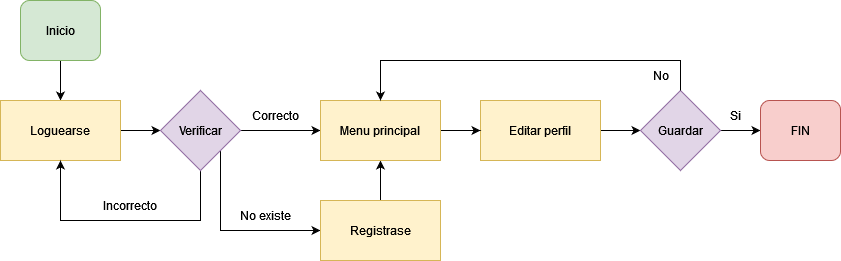

The diagram above was exported from draw.io. Its source (the exported page's mxGraphModel, read from the mxfile embedded in the PNG):
<mxGraphModel dx="2373" dy="1255" grid="1" gridSize="10" guides="1" tooltips="1" connect="1" arrows="1" fold="1" page="1" pageScale="1" pageWidth="827" pageHeight="1169" math="0" shadow="0">
  <root>
    <mxCell id="0" />
    <mxCell id="1" parent="0" />
    <mxCell id="fFO8iIq8W7AHj_GF3HqK-7" style="edgeStyle=orthogonalEdgeStyle;rounded=0;orthogonalLoop=1;jettySize=auto;html=1;" parent="1" source="fFO8iIq8W7AHj_GF3HqK-1" target="fFO8iIq8W7AHj_GF3HqK-2" edge="1">
      <mxGeometry relative="1" as="geometry" />
    </mxCell>
    <mxCell id="fFO8iIq8W7AHj_GF3HqK-1" value="Inicio" style="rounded=1;whiteSpace=wrap;html=1;fillColor=#d5e8d4;strokeColor=#82b366;" parent="1" vertex="1">
      <mxGeometry x="260" y="340" width="80" height="60" as="geometry" />
    </mxCell>
    <mxCell id="fFO8iIq8W7AHj_GF3HqK-6" style="edgeStyle=orthogonalEdgeStyle;rounded=0;orthogonalLoop=1;jettySize=auto;html=1;" parent="1" source="fFO8iIq8W7AHj_GF3HqK-2" target="fFO8iIq8W7AHj_GF3HqK-3" edge="1">
      <mxGeometry relative="1" as="geometry" />
    </mxCell>
    <mxCell id="fFO8iIq8W7AHj_GF3HqK-2" value="Loguearse" style="rounded=0;whiteSpace=wrap;html=1;fillColor=#fff2cc;strokeColor=#d6b656;" parent="1" vertex="1">
      <mxGeometry x="240" y="440" width="120" height="60" as="geometry" />
    </mxCell>
    <mxCell id="fFO8iIq8W7AHj_GF3HqK-4" style="edgeStyle=orthogonalEdgeStyle;rounded=0;orthogonalLoop=1;jettySize=auto;html=1;exitX=0.5;exitY=1;exitDx=0;exitDy=0;" parent="1" source="fFO8iIq8W7AHj_GF3HqK-3" target="fFO8iIq8W7AHj_GF3HqK-2" edge="1">
      <mxGeometry relative="1" as="geometry">
        <Array as="points">
          <mxPoint x="440" y="560" />
          <mxPoint x="300" y="560" />
        </Array>
      </mxGeometry>
    </mxCell>
    <mxCell id="fFO8iIq8W7AHj_GF3HqK-9" value="" style="edgeStyle=orthogonalEdgeStyle;rounded=0;orthogonalLoop=1;jettySize=auto;html=1;exitX=1;exitY=1;exitDx=0;exitDy=0;" parent="1" source="fFO8iIq8W7AHj_GF3HqK-3" target="fFO8iIq8W7AHj_GF3HqK-8" edge="1">
      <mxGeometry relative="1" as="geometry">
        <Array as="points">
          <mxPoint x="460" y="570" />
        </Array>
      </mxGeometry>
    </mxCell>
    <mxCell id="fFO8iIq8W7AHj_GF3HqK-24" style="edgeStyle=orthogonalEdgeStyle;rounded=0;orthogonalLoop=1;jettySize=auto;html=1;" parent="1" source="fFO8iIq8W7AHj_GF3HqK-3" target="fFO8iIq8W7AHj_GF3HqK-22" edge="1">
      <mxGeometry relative="1" as="geometry" />
    </mxCell>
    <mxCell id="fFO8iIq8W7AHj_GF3HqK-3" value="Verificar" style="rhombus;whiteSpace=wrap;html=1;fillColor=#e1d5e7;strokeColor=#9673a6;" parent="1" vertex="1">
      <mxGeometry x="400" y="430" width="80" height="80" as="geometry" />
    </mxCell>
    <mxCell id="fFO8iIq8W7AHj_GF3HqK-5" value="Incorrecto" style="text;html=1;align=center;verticalAlign=middle;resizable=0;points=[];autosize=1;strokeColor=none;fillColor=none;" parent="1" vertex="1">
      <mxGeometry x="329" y="530" width="80" height="30" as="geometry" />
    </mxCell>
    <mxCell id="fFO8iIq8W7AHj_GF3HqK-25" style="edgeStyle=orthogonalEdgeStyle;rounded=0;orthogonalLoop=1;jettySize=auto;html=1;" parent="1" source="fFO8iIq8W7AHj_GF3HqK-8" target="fFO8iIq8W7AHj_GF3HqK-22" edge="1">
      <mxGeometry relative="1" as="geometry" />
    </mxCell>
    <mxCell id="fFO8iIq8W7AHj_GF3HqK-8" value="Registrase" style="whiteSpace=wrap;html=1;fillColor=#fff2cc;strokeColor=#d6b656;" parent="1" vertex="1">
      <mxGeometry x="560" y="540" width="120" height="60" as="geometry" />
    </mxCell>
    <mxCell id="fFO8iIq8W7AHj_GF3HqK-10" value="No existe" style="text;html=1;align=center;verticalAlign=middle;resizable=0;points=[];autosize=1;strokeColor=none;fillColor=none;" parent="1" vertex="1">
      <mxGeometry x="470" y="540" width="70" height="30" as="geometry" />
    </mxCell>
    <mxCell id="fFO8iIq8W7AHj_GF3HqK-15" value="" style="edgeStyle=orthogonalEdgeStyle;rounded=0;orthogonalLoop=1;jettySize=auto;html=1;" parent="1" source="fFO8iIq8W7AHj_GF3HqK-11" target="fFO8iIq8W7AHj_GF3HqK-14" edge="1">
      <mxGeometry relative="1" as="geometry" />
    </mxCell>
    <mxCell id="fFO8iIq8W7AHj_GF3HqK-11" value="&lt;div&gt;Editar perfil&lt;br&gt;&lt;/div&gt;" style="whiteSpace=wrap;html=1;fillColor=#fff2cc;strokeColor=#d6b656;" parent="1" vertex="1">
      <mxGeometry x="720" y="440" width="120" height="60" as="geometry" />
    </mxCell>
    <mxCell id="fFO8iIq8W7AHj_GF3HqK-13" value="Correcto" style="text;html=1;align=center;verticalAlign=middle;resizable=0;points=[];autosize=1;strokeColor=none;fillColor=none;" parent="1" vertex="1">
      <mxGeometry x="480" y="440" width="70" height="30" as="geometry" />
    </mxCell>
    <mxCell id="fFO8iIq8W7AHj_GF3HqK-18" value="" style="edgeStyle=orthogonalEdgeStyle;rounded=0;orthogonalLoop=1;jettySize=auto;html=1;" parent="1" source="fFO8iIq8W7AHj_GF3HqK-14" target="fFO8iIq8W7AHj_GF3HqK-17" edge="1">
      <mxGeometry relative="1" as="geometry" />
    </mxCell>
    <mxCell id="fFO8iIq8W7AHj_GF3HqK-14" value="Guardar" style="rhombus;whiteSpace=wrap;html=1;fillColor=#e1d5e7;strokeColor=#9673a6;" parent="1" vertex="1">
      <mxGeometry x="880" y="430" width="80" height="80" as="geometry" />
    </mxCell>
    <mxCell id="fFO8iIq8W7AHj_GF3HqK-17" value="FIN" style="rounded=1;whiteSpace=wrap;html=1;fillColor=#f8cecc;strokeColor=#b85450;" parent="1" vertex="1">
      <mxGeometry x="1000" y="440" width="80" height="60" as="geometry" />
    </mxCell>
    <mxCell id="fFO8iIq8W7AHj_GF3HqK-19" value="No" style="text;html=1;align=center;verticalAlign=middle;resizable=0;points=[];autosize=1;strokeColor=none;fillColor=none;" parent="1" vertex="1">
      <mxGeometry x="880" y="400" width="40" height="30" as="geometry" />
    </mxCell>
    <mxCell id="fFO8iIq8W7AHj_GF3HqK-20" value="Si" style="text;html=1;align=center;verticalAlign=middle;resizable=0;points=[];autosize=1;strokeColor=none;fillColor=none;" parent="1" vertex="1">
      <mxGeometry x="960" y="440" width="30" height="30" as="geometry" />
    </mxCell>
    <mxCell id="fFO8iIq8W7AHj_GF3HqK-26" style="edgeStyle=orthogonalEdgeStyle;rounded=0;orthogonalLoop=1;jettySize=auto;html=1;entryX=0;entryY=0.5;entryDx=0;entryDy=0;" parent="1" source="fFO8iIq8W7AHj_GF3HqK-22" target="fFO8iIq8W7AHj_GF3HqK-11" edge="1">
      <mxGeometry relative="1" as="geometry" />
    </mxCell>
    <mxCell id="fFO8iIq8W7AHj_GF3HqK-22" value="Menu principal" style="whiteSpace=wrap;html=1;fillColor=#fff2cc;strokeColor=#d6b656;" parent="1" vertex="1">
      <mxGeometry x="560" y="440" width="120" height="60" as="geometry" />
    </mxCell>
    <mxCell id="fFO8iIq8W7AHj_GF3HqK-27" style="edgeStyle=orthogonalEdgeStyle;rounded=0;orthogonalLoop=1;jettySize=auto;html=1;" parent="1" source="fFO8iIq8W7AHj_GF3HqK-14" target="fFO8iIq8W7AHj_GF3HqK-22" edge="1">
      <mxGeometry relative="1" as="geometry">
        <Array as="points">
          <mxPoint x="920" y="400" />
          <mxPoint x="620" y="400" />
        </Array>
      </mxGeometry>
    </mxCell>
  </root>
</mxGraphModel>